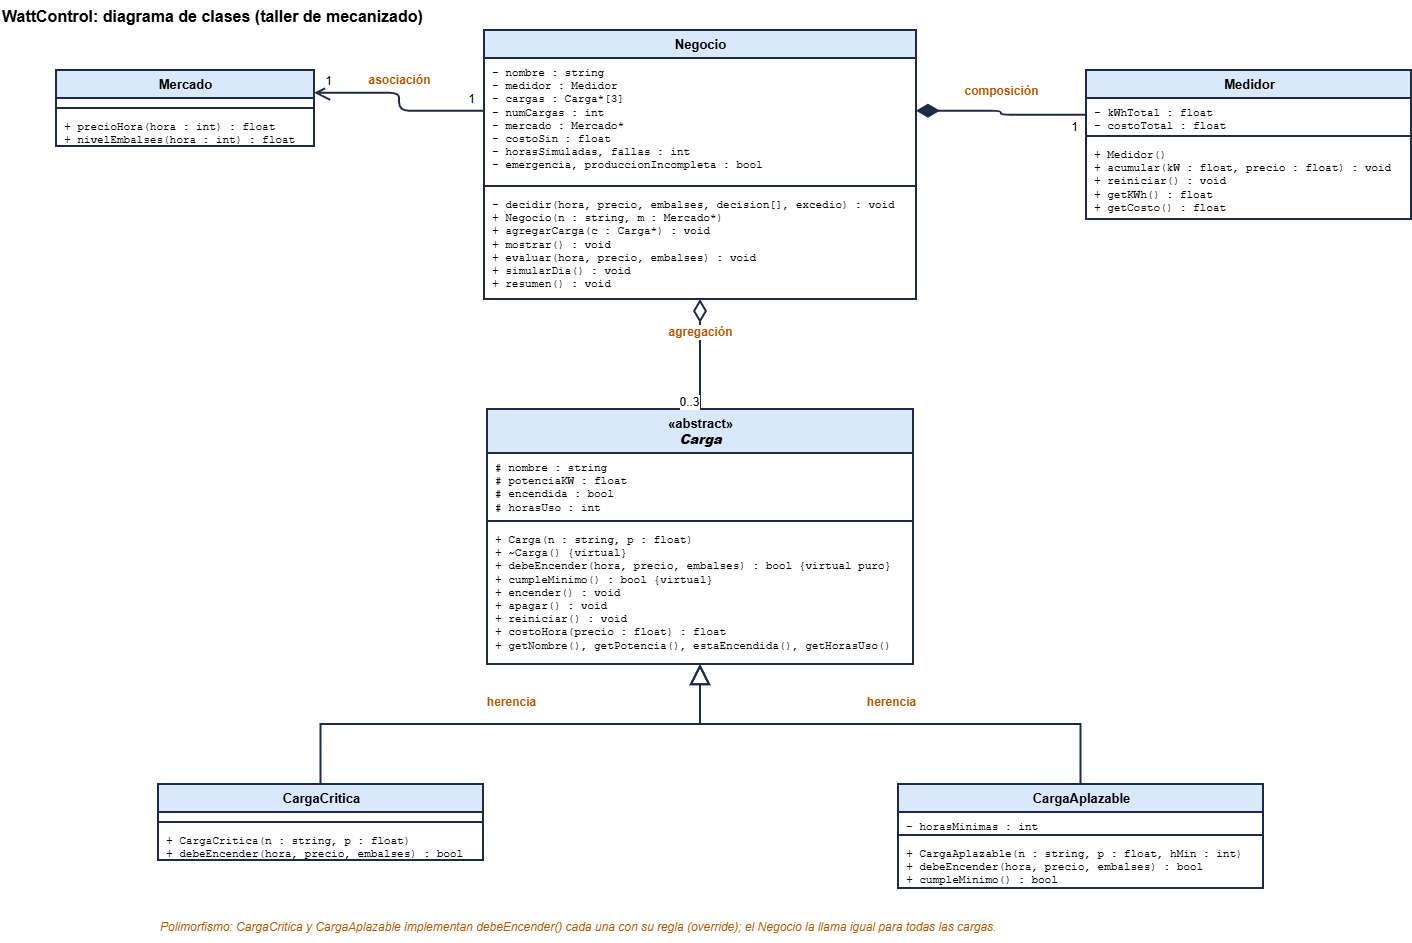

The diagram above was exported from draw.io. Its source (the exported page's mxGraphModel, read from the mxfile embedded in the PNG):
<mxGraphModel dx="2459" dy="985" grid="1" gridSize="10" guides="1" tooltips="1" connect="1" arrows="1" fold="1" page="1" pageScale="1" pageWidth="1654" pageHeight="1169" math="0" shadow="0">
  <root>
    <mxCell id="0" />
    <mxCell id="1" parent="0" />
    <mxCell id="3" parent="1" style="swimlane;fontStyle=1;align=center;verticalAlign=top;startSize=44;container=1;collapsible=0;marginBottom=0;fillColor=#dae8fc;strokeColor=#1f2a44;strokeWidth=2;html=1;fontSize=13;swimlaneFillColor=#ffffff;" value="«abstract»&lt;br&gt;&lt;b&gt;&lt;i&gt;Carga&lt;/i&gt;&lt;/b&gt;" vertex="1">
      <mxGeometry height="255" width="426" x="507" y="409" as="geometry" />
    </mxCell>
    <mxCell id="4" parent="3" style="text;strokeColor=none;fillColor=none;align=left;verticalAlign=top;spacingLeft=6;spacingTop=2;overflow=hidden;rotatable=0;fontFamily=Courier New;fontSize=11;whiteSpace=nowrap;html=1;" value="# nombre : string&lt;br&gt;# potenciaKW : float&lt;br&gt;# encendida : bool&lt;br&gt;# horasUso : int" vertex="1">
      <mxGeometry height="68" width="426" y="44" as="geometry" />
    </mxCell>
    <mxCell id="5" parent="3" style="line;strokeWidth=2;fillColor=none;strokeColor=#1f2a44;rotatable=0;" value="" vertex="1">
      <mxGeometry height="8" width="426" y="108" as="geometry" />
    </mxCell>
    <mxCell id="6" parent="3" style="text;strokeColor=none;fillColor=none;align=left;verticalAlign=top;spacingLeft=6;spacingTop=2;overflow=hidden;rotatable=0;fontFamily=Courier New;fontSize=11;whiteSpace=nowrap;html=1;" value="+ Carga(n : string, p : float)&lt;br&gt;+ ~Carga() {virtual}&lt;br&gt;+ debeEncender(hora, precio, embalses) : bool {virtual puro}&lt;br&gt;+ cumpleMinimo() : bool {virtual}&lt;br&gt;+ encender() : void&lt;br&gt;+ apagar() : void&lt;br&gt;+ reiniciar() : void&lt;br&gt;+ costoHora(precio : float) : float&lt;br&gt;+ getNombre(), getPotencia(), estaEncendida(), getHorasUso()" vertex="1">
      <mxGeometry height="143" width="426" y="116" as="geometry" />
    </mxCell>
    <mxCell id="7" parent="1" style="swimlane;fontStyle=1;align=center;verticalAlign=top;startSize=28;container=1;collapsible=0;marginBottom=0;fillColor=#dae8fc;strokeColor=#1f2a44;strokeWidth=2;html=1;fontSize=13;swimlaneFillColor=#ffffff;" value="CargaCritica" vertex="1">
      <mxGeometry height="76" width="325" x="178" y="784" as="geometry" />
    </mxCell>
    <mxCell id="8" parent="7" style="text;strokeColor=none;fillColor=none;align=left;verticalAlign=top;spacingLeft=6;spacingTop=2;overflow=hidden;rotatable=0;fontFamily=Courier New;fontSize=11;whiteSpace=nowrap;html=1;" value="" vertex="1">
      <mxGeometry height="10" width="325" y="28" as="geometry" />
    </mxCell>
    <mxCell id="9" parent="7" style="line;strokeWidth=2;fillColor=none;strokeColor=#1f2a44;rotatable=0;" value="" vertex="1">
      <mxGeometry height="8" width="325" y="34" as="geometry" />
    </mxCell>
    <mxCell id="10" parent="7" style="text;strokeColor=none;fillColor=none;align=left;verticalAlign=top;spacingLeft=6;spacingTop=2;overflow=hidden;rotatable=0;fontFamily=Courier New;fontSize=11;whiteSpace=nowrap;html=1;" value="+ CargaCritica(n : string, p : float)&lt;br&gt;+ debeEncender(hora, precio, embalses) : bool" vertex="1">
      <mxGeometry height="38" width="325" y="42" as="geometry" />
    </mxCell>
    <mxCell id="11" parent="1" style="swimlane;fontStyle=1;align=center;verticalAlign=top;startSize=28;container=1;collapsible=0;marginBottom=0;fillColor=#dae8fc;strokeColor=#1f2a44;strokeWidth=2;html=1;fontSize=13;swimlaneFillColor=#ffffff;" value="CargaAplazable" vertex="1">
      <mxGeometry height="104" width="365" x="918" y="784" as="geometry" />
    </mxCell>
    <mxCell id="12" parent="11" style="text;strokeColor=none;fillColor=none;align=left;verticalAlign=top;spacingLeft=6;spacingTop=2;overflow=hidden;rotatable=0;fontFamily=Courier New;fontSize=11;whiteSpace=nowrap;html=1;" value="- horasMinimas : int" vertex="1">
      <mxGeometry height="23" width="365" y="28" as="geometry" />
    </mxCell>
    <mxCell id="13" parent="11" style="line;strokeWidth=2;fillColor=none;strokeColor=#1f2a44;rotatable=0;" value="" vertex="1">
      <mxGeometry height="8" width="365" y="47" as="geometry" />
    </mxCell>
    <mxCell id="14" parent="11" style="text;strokeColor=none;fillColor=none;align=left;verticalAlign=top;spacingLeft=6;spacingTop=2;overflow=hidden;rotatable=0;fontFamily=Courier New;fontSize=11;whiteSpace=nowrap;html=1;" value="+ CargaAplazable(n : string, p : float, hMin : int)&lt;br&gt;+ debeEncender(hora, precio, embalses) : bool&lt;br&gt;+ cumpleMinimo() : bool" vertex="1">
      <mxGeometry height="53" width="365" y="55" as="geometry" />
    </mxCell>
    <mxCell id="15" parent="1" style="swimlane;fontStyle=1;align=center;verticalAlign=top;startSize=28;container=1;collapsible=0;marginBottom=0;fillColor=#dae8fc;strokeColor=#1f2a44;strokeWidth=2;html=1;fontSize=13;swimlaneFillColor=#ffffff;" value="Medidor" vertex="1">
      <mxGeometry height="149" width="325" x="1106" y="70" as="geometry" />
    </mxCell>
    <mxCell id="16" parent="15" style="text;strokeColor=none;fillColor=none;align=left;verticalAlign=top;spacingLeft=6;spacingTop=2;overflow=hidden;rotatable=0;fontFamily=Courier New;fontSize=11;whiteSpace=nowrap;html=1;" value="- kWhTotal : float&lt;br&gt;- costoTotal : float" vertex="1">
      <mxGeometry height="38" width="325" y="28" as="geometry" />
    </mxCell>
    <mxCell id="17" parent="15" style="line;strokeWidth=2;fillColor=none;strokeColor=#1f2a44;rotatable=0;" value="" vertex="1">
      <mxGeometry height="8" width="325" y="62" as="geometry" />
    </mxCell>
    <mxCell id="18" parent="15" style="text;strokeColor=none;fillColor=none;align=left;verticalAlign=top;spacingLeft=6;spacingTop=2;overflow=hidden;rotatable=0;fontFamily=Courier New;fontSize=11;whiteSpace=nowrap;html=1;" value="+ Medidor()&lt;br&gt;+ acumular(kW : float, precio : float) : void&lt;br&gt;+ reiniciar() : void&lt;br&gt;+ getKWh() : float&lt;br&gt;+ getCosto() : float" vertex="1">
      <mxGeometry height="83" width="325" y="70" as="geometry" />
    </mxCell>
    <mxCell id="19" parent="1" style="swimlane;fontStyle=1;align=center;verticalAlign=top;startSize=28;container=1;collapsible=0;marginBottom=0;fillColor=#dae8fc;strokeColor=#1f2a44;strokeWidth=2;html=1;fontSize=13;swimlaneFillColor=#ffffff;" value="Mercado" vertex="1">
      <mxGeometry height="76" width="258" x="76" y="70" as="geometry" />
    </mxCell>
    <mxCell id="20" parent="19" style="text;strokeColor=none;fillColor=none;align=left;verticalAlign=top;spacingLeft=6;spacingTop=2;overflow=hidden;rotatable=0;fontFamily=Courier New;fontSize=11;whiteSpace=nowrap;html=1;" value="" vertex="1">
      <mxGeometry height="10" width="258" y="28" as="geometry" />
    </mxCell>
    <mxCell id="21" parent="19" style="line;strokeWidth=2;fillColor=none;strokeColor=#1f2a44;rotatable=0;" value="" vertex="1">
      <mxGeometry height="8" width="258" y="34" as="geometry" />
    </mxCell>
    <mxCell id="22" parent="19" style="text;strokeColor=none;fillColor=none;align=left;verticalAlign=top;spacingLeft=6;spacingTop=2;overflow=hidden;rotatable=0;fontFamily=Courier New;fontSize=11;whiteSpace=nowrap;html=1;" value="+ precioHora(hora : int) : float&lt;br&gt;+ nivelEmbalses(hora : int) : float" vertex="1">
      <mxGeometry height="38" width="258" y="42" as="geometry" />
    </mxCell>
    <mxCell id="23" parent="1" style="swimlane;fontStyle=1;align=center;verticalAlign=top;startSize=28;container=1;collapsible=0;marginBottom=0;fillColor=#dae8fc;strokeColor=#1f2a44;strokeWidth=2;html=1;fontSize=13;swimlaneFillColor=#ffffff;" value="Negocio" vertex="1">
      <mxGeometry height="269" width="432" x="504" y="30" as="geometry" />
    </mxCell>
    <mxCell id="24" parent="23" style="text;strokeColor=none;fillColor=none;align=left;verticalAlign=top;spacingLeft=6;spacingTop=2;overflow=hidden;rotatable=0;fontFamily=Courier New;fontSize=11;whiteSpace=nowrap;html=1;" value="- nombre : string&lt;br&gt;- medidor : Medidor&lt;br&gt;- cargas : Carga*[3]&lt;br&gt;- numCargas : int&lt;br&gt;- mercado : Mercado*&lt;br&gt;- costoSin : float&lt;br&gt;- horasSimuladas, fallas : int&lt;br&gt;- emergencia, produccionIncompleta : bool" vertex="1">
      <mxGeometry height="128" width="432" y="28" as="geometry" />
    </mxCell>
    <mxCell id="25" parent="23" style="line;strokeWidth=2;fillColor=none;strokeColor=#1f2a44;rotatable=0;" value="" vertex="1">
      <mxGeometry height="8" width="432" y="152" as="geometry" />
    </mxCell>
    <mxCell id="26" parent="23" style="text;strokeColor=none;fillColor=none;align=left;verticalAlign=top;spacingLeft=6;spacingTop=2;overflow=hidden;rotatable=0;fontFamily=Courier New;fontSize=11;whiteSpace=nowrap;html=1;" value="- decidir(hora, precio, embalses, decision[], excedio) : void&lt;br&gt;+ Negocio(n : string, m : Mercado*)&lt;br&gt;+ agregarCarga(c : Carga*) : void&lt;br&gt;+ mostrar() : void&lt;br&gt;+ evaluar(hora, precio, embalses) : void&lt;br&gt;+ simularDia() : void&lt;br&gt;+ resumen() : void" vertex="1">
      <mxGeometry height="113" width="432" y="160" as="geometry" />
    </mxCell>
    <mxCell id="27" edge="1" parent="1" source="7" style="endArrow=block;endFill=0;endSize=16;edgeStyle=orthogonalEdgeStyle;rounded=0;exitX=0.5;exitY=0;entryX=0.5;entryY=1;fontColor=#b35400;fontStyle=1;fontSize=12;html=1;strokeWidth=2;strokeColor=#1f2a44;" target="3" value="herencia">
      <mxGeometry relative="1" as="geometry">
        <mxPoint y="-22" as="offset" />
      </mxGeometry>
    </mxCell>
    <mxCell id="28" edge="1" parent="1" source="11" style="endArrow=block;endFill=0;endSize=16;edgeStyle=orthogonalEdgeStyle;rounded=0;exitX=0.5;exitY=0;entryX=0.5;entryY=1;fontColor=#b35400;fontStyle=1;fontSize=12;html=1;strokeWidth=2;strokeColor=#1f2a44;" target="3" value="herencia">
      <mxGeometry relative="1" as="geometry">
        <mxPoint y="-22" as="offset" />
      </mxGeometry>
    </mxCell>
    <mxCell id="29" edge="1" parent="1" source="23" style="startArrow=diamondThin;startFill=0;startSize=18;endArrow=none;edgeStyle=orthogonalEdgeStyle;exitX=0.5;exitY=1;entryX=0.5;entryY=0;fontColor=#b35400;fontStyle=1;fontSize=12;html=1;strokeWidth=2;strokeColor=#1f2a44;" target="3" value="agregación">
      <mxGeometry relative="1" as="geometry">
        <mxPoint y="-22" as="offset" />
      </mxGeometry>
    </mxCell>
    <mxCell id="30" connectable="0" parent="29" style="edgeLabel;html=1;align=center;verticalAlign=middle;fontSize=12;" value="0..3" vertex="1">
      <mxGeometry relative="1" x="0.85" y="-12" as="geometry">
        <mxPoint as="offset" />
      </mxGeometry>
    </mxCell>
    <mxCell id="31" edge="1" parent="1" source="23" style="startArrow=diamondThin;startFill=1;startSize=18;endArrow=none;edgeStyle=orthogonalEdgeStyle;exitX=1;exitY=0.3;entryX=0;entryY=0.3;fontColor=#b35400;fontStyle=1;fontSize=12;html=1;strokeWidth=2;strokeColor=#1f2a44;" target="15" value="composición">
      <mxGeometry relative="1" as="geometry">
        <mxPoint y="-22" as="offset" />
      </mxGeometry>
    </mxCell>
    <mxCell id="32" connectable="0" parent="31" style="edgeLabel;html=1;align=center;verticalAlign=middle;fontSize=12;" value="1" vertex="1">
      <mxGeometry relative="1" x="0.85" y="-12" as="geometry">
        <mxPoint as="offset" />
      </mxGeometry>
    </mxCell>
    <mxCell id="33" edge="1" parent="1" source="23" style="endArrow=open;endFill=0;endSize=12;edgeStyle=orthogonalEdgeStyle;exitX=0;exitY=0.3;entryX=1;entryY=0.3;fontColor=#b35400;fontStyle=1;fontSize=12;html=1;strokeWidth=2;strokeColor=#1f2a44;" target="19" value="asociación">
      <mxGeometry relative="1" as="geometry">
        <mxPoint y="-22" as="offset" />
      </mxGeometry>
    </mxCell>
    <mxCell id="34" connectable="0" parent="33" style="edgeLabel;html=1;align=center;verticalAlign=middle;fontSize=12;" value="1" vertex="1">
      <mxGeometry relative="1" x="-0.85" y="-12" as="geometry">
        <mxPoint as="offset" />
      </mxGeometry>
    </mxCell>
    <mxCell id="35" connectable="0" parent="33" style="edgeLabel;html=1;align=center;verticalAlign=middle;fontSize=12;" value="1" vertex="1">
      <mxGeometry relative="1" x="0.85" y="-12" as="geometry">
        <mxPoint as="offset" />
      </mxGeometry>
    </mxCell>
    <mxCell id="36" parent="1" style="text;html=1;align=left;fontStyle=2;fontColor=#b35400;fontSize=12;whiteSpace=wrap;" value="Polimorfismo: CargaCritica y CargaAplazable implementan debeEncender() cada una con su regla (override); el Negocio la llama igual para todas las cargas." vertex="1">
      <mxGeometry height="30" width="900" x="178" y="913" as="geometry" />
    </mxCell>
    <mxCell id="37" parent="1" style="text;html=1;align=left;fontStyle=1;fontSize=16;" value="WattControl: diagrama de clases (taller de mecanizado)" vertex="1">
      <mxGeometry height="26" width="500" x="20" as="geometry" />
    </mxCell>
  </root>
</mxGraphModel>